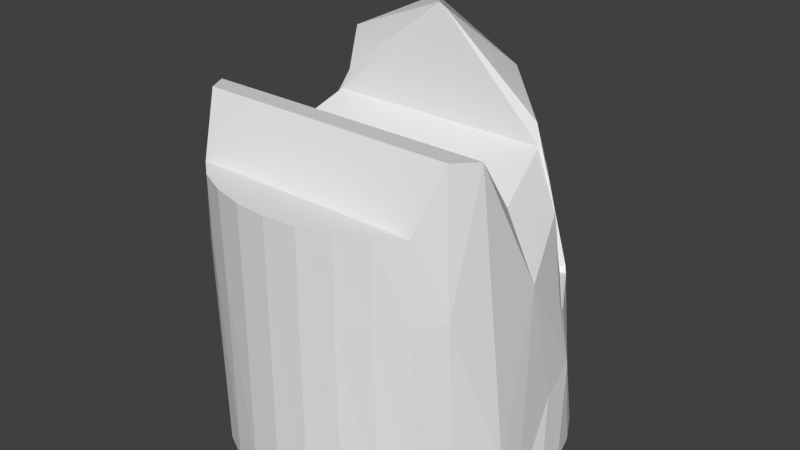 # Source: airliner_cockpit_int.blend  (saved by Blender 2.68.0; exported with 4.5.12 LTS)
import bpy
from mathutils import Matrix  # noqa: F401  (used for matrix-valued properties, if any)

bpy.ops.wm.read_factory_settings(use_empty=True)
scene = bpy.context.scene
scene.name = 'Scene'

# ---- collections
col_collection_1 = bpy.data.collections.new('Collection 1'); scene.collection.children.link(col_collection_1)

# ---- world
world_world = bpy.data.worlds.new('World'); scene.world = world_world
world_world.color = (0.05088, 0.05088, 0.05088)
world_world.use_sun_shadow = False
world_world.sun_shadow_jitter_overblur = 0.0
world_world.cycles.sampling_method = 'MANUAL'
world_world.cycles.sample_map_resolution = 256

# ---- meshes
me_cylinder = bpy.data.meshes.new('Cylinder')
me_cylinder.from_pydata([(0.0, 0.625, -1.174), (0.1219, 0.613, -1.174), (0.2392, 0.5774, -1.174), (0.3472, 0.5197, -1.174), (0.4419, 0.4419, -1.174), (0.5197, 0.3472, -1.174), (0.5774, 0.2392, -1.174), (0.613, 0.1219, -1.174), (0.625, 2.235e-07, -1.174), (0.613, -0.1219, -1.174), (0.5774, -0.2392, -1.174), (0.5197, -0.3472, -1.174), (0.4419, -0.4419, -1.174), (0.3472, -0.5197, -1.174), (0.2392, -0.5774, -1.174), (0.1219, -0.613, -1.174), (-2.037e-07, -0.625, -1.174), (-0.1219, -0.613, -1.174), (-0.2392, -0.5774, -1.174), (-0.3472, -0.5197, -1.174), (-0.4419, -0.4419, -1.174), (-0.5197, -0.3472, -1.174), (-0.5774, -0.2392, -1.174), (-0.613, -0.1219, -1.174), (-0.625, 7.798e-07, -1.174), (-0.613, 0.1219, -1.174), (-0.5774, 0.2392, -1.174), (-0.5197, 0.3472, -1.174), (-0.4419, 0.4419, -1.174), (-0.3472, 0.5197, -1.174), (-0.2392, 0.5774, -1.174), (-0.1219, 0.613, -1.174), (0.0, 0.625, -0.6295), (0.0, 0.5484, -0.3012), (0.3821, 0.468, -0.6304), (0.4795, -0.3686, 0.07673), (0.5092, -0.386, -0.4253), (0.4264, -0.4675, -0.1379), (0.4331, -0.4675, -0.4253), (0.3472, -0.5344, -0.1379), (0.3403, -0.5344, -0.4253), (0.2392, -0.5841, -0.1379), (0.2344, -0.5841, -0.4253), (0.1219, -0.6147, -0.1379), (0.1195, -0.6147, -0.4253), (-2.037e-07, -0.625, -0.1379), (-2.037e-07, -0.625, -0.4253), (-0.1219, -0.6147, -0.1379), (-0.1195, -0.6147, -0.4253), (-0.2392, -0.5841, -0.1379), (-0.2344, -0.5841, -0.4253), (-0.3472, -0.5344, -0.1379), (-0.3403, -0.5344, -0.4253), (-0.4264, -0.4675, -0.1379), (-0.4331, -0.4675, -0.4253), (-0.4795, -0.3686, 0.07673), (-0.5092, -0.386, -0.4253), (-0.3821, 0.468, -0.6304), (0.0, 0.2063, 0.3183), (0.0, 0.4791, -0.1377), (0.3282, 0.4684, -0.4493), (0.24, 0.4689, -0.2794), (0.1068, 0.4694, -0.1729), (-0.3282, 0.4684, -0.4493), (-0.24, 0.4689, -0.2794), (-0.1068, 0.4694, -0.1729), (-0.1402, 0.5539, -0.4532), (0.1402, 0.5539, -0.4532), (0.1607, 0.5717, -0.63), (-0.1607, 0.5717, -0.63), (0.3724, 0.4501, -0.6569), (-0.5806, -0.03303, -0.4238), (0.5694, -0.03303, -0.4238), (-0.3724, 0.4501, -0.6569), (-0.2661, 0.4482, -0.2374), (0.2661, 0.4482, -0.2374), (0.3991, 0.198, 0.001248), (-0.3991, 0.198, 0.001248), (-0.5375, 0.1966, -0.6267), (0.5375, 0.1966, -0.6267), (0.0, 0.1848, 0.3466), (0.3308, 0.1679, 0.1861), (-0.3308, 0.1679, 0.1861), (0.519, 0.1442, -0.2586), (-0.519, 0.1442, -0.2586), (-0.5514, 0.1629, -0.5959), (0.5514, 0.1629, -0.5959), (0.5664, 0.2147, -0.84), (-0.5664, 0.2147, -0.84), (0.5852, 0.07559, -0.8978), (-0.5852, 0.07559, -0.8978), (-0.3218, 0.186, 0.02184), (0.3224, 0.186, 0.02184), (0.5314, -0.2749, 0.06393), (-0.5409, -0.2749, 0.06393), (0.6033, -0.2128, -1.003), (-0.6046, -0.2128, -1.003), (-0.3987, 0.4496, -0.6544), (0.3987, 0.4496, -0.6544), (0.5431, 0.1995, -0.632), (-0.5431, 0.1995, -0.632), (-0.2806, 0.4553, -0.2491), (0.2806, 0.4553, -0.2491), (0.3833, 0.1983, 0.01377), (-0.3833, 0.1983, 0.01377), (0.006678, 0.4626, -0.04395), (-0.006678, 0.4626, -0.04395), (0.01088, 0.2061, 0.3097), (-0.01088, 0.2061, 0.3097), (-0.4199, 0.1796, -0.06905), (0.4207, 0.1796, -0.06905), (0.4717, -0.05814, -0.1774), (-0.4774, -0.05814, -0.1774), (-0.05854, -0.2749, 0.06393), (0.05549, -0.2749, 0.06393), (0.04957, -0.05814, -0.1774), (-0.05136, -0.05814, -0.1774), (-0.05854, -0.5213, -0.2072), (0.05549, -0.5213, -0.2072), (0.04957, -0.1893, -0.464), (-0.05136, -0.1893, -0.464)], [], [(112, 84, 109), (0, 31, 30, 29, 28, 27, 26, 25, 24, 23, 22, 21, 20, 19, 18, 17, 16, 15, 14, 13, 12, 11, 10, 9, 8, 7, 6, 5, 4, 3, 2, 1), (8, 9, 89), (7, 8, 89), (56, 55, 53), (54, 56, 53), (38, 37, 36), (38, 40, 39, 37), (56, 94, 55), (36, 35, 93), (40, 42, 41, 39), (11, 12, 38, 36), (20, 21, 56, 54), (42, 44, 43, 41), (19, 20, 54, 52), (12, 13, 40, 38), (44, 46, 45, 43), (96, 56, 21), (36, 93, 95), (46, 48, 47, 45), (56, 96, 94), (11, 36, 95), (48, 50, 49, 47), (18, 19, 52, 50), (13, 14, 42, 40), (50, 52, 51, 49), (17, 18, 50, 48), (14, 15, 44, 42), (52, 54, 53, 51), (16, 17, 48, 46), (15, 16, 46, 44), (36, 37, 35), (30, 31, 69), (32, 69, 31), (31, 0, 32), (3, 4, 34), (3, 68, 2), (1, 2, 68), (34, 68, 3), (1, 68, 32), (0, 1, 32), (29, 30, 69), (69, 57, 29), (29, 57, 28), (34, 67, 68), (68, 67, 32), (33, 32, 67), (66, 32, 33), (32, 66, 69), (69, 66, 57), (63, 57, 66), (64, 63, 66), (65, 64, 66), (66, 33, 65), (65, 33, 59), (59, 33, 62), (62, 33, 67), (67, 61, 62), (67, 60, 61), (67, 34, 60), (72, 83, 86), (71, 85, 84), (87, 86, 99), (86, 79, 99), (72, 86, 87), (71, 88, 85), (72, 87, 89), (71, 90, 88), (104, 91, 109), (103, 110, 92), (107, 103, 92), (89, 9, 72), (90, 71, 23), (95, 93, 72), (96, 71, 94), (95, 72, 9), (96, 23, 71), (10, 11, 95), (21, 22, 96), (22, 23, 96), (9, 10, 95), (24, 25, 90), (23, 24, 90), (81, 58, 80), (58, 82, 80), (76, 103, 107, 58, 81), (82, 58, 108, 104, 77), (35, 55, 94, 113, 114, 93), (53, 37, 39, 41, 43, 45, 47, 49, 51), (55, 35, 37, 53), (110, 111, 115, 116, 112, 109), (83, 72, 111), (84, 112, 71), (106, 65, 59), (62, 105, 59), (74, 64, 65), (75, 62, 61), (111, 110, 83), (78, 77, 84), (76, 79, 83), (94, 71, 112), (86, 83, 79), (72, 93, 111), (85, 78, 84), (107, 108, 106, 105), (75, 61, 102), (74, 101, 64), (102, 60, 70), (63, 101, 73), (70, 60, 34), (63, 73, 57), (61, 60, 102), (101, 63, 64), (6, 7, 87), (89, 87, 7), (90, 25, 88), (88, 25, 26), (4, 98, 34), (28, 57, 97), (4, 5, 87), (5, 6, 87), (88, 26, 27), (27, 28, 88), (34, 98, 70), (57, 73, 97), (85, 100, 78), (85, 88, 100), (79, 70, 98), (97, 73, 78), (97, 78, 100), (99, 79, 98), (87, 99, 98), (97, 100, 88), (88, 28, 97), (98, 4, 87), (77, 101, 74), (76, 75, 102), (103, 75, 76), (74, 104, 77), (106, 59, 105), (108, 58, 107), (108, 91, 104), (92, 110, 109, 91), (109, 77, 104), (110, 103, 76), (107, 92, 91, 108), (77, 109, 84), (76, 83, 110), (105, 62, 75), (65, 106, 74), (114, 115, 111, 93), (94, 112, 116, 113), (116, 115, 119, 120), (117, 120, 119, 118), (113, 116, 120, 117), (114, 113, 117, 118), (115, 114, 118, 119)])
_uv = me_cylinder.uv_layers.new(name='UVMap')
_uv.uv.foreach_set('vector', [0.2277, 0.7728, 0.05298, 0.5982, 0.228, 0.4235, 0.8459, 0.1111, 0.8745, 0.1142, 0.9019, 0.1229, 0.9271, 0.1367, 0.9491, 0.1552, 0.9671, 0.1777, 0.9804, 0.2032, 0.9885, 0.2308, 0.991, 0.2595, 0.9878, 0.2881, 0.9792, 0.3155, 0.9653, 0.3407, 0.9468, 0.3627, 0.9244, 0.3807, 0.8988, 0.394, 0.8712, 0.402, 0.8426, 0.4045, 0.814, 0.4014, 0.7865, 0.3927, 0.7613, 0.3789, 0.7393, 0.3604, 0.7213, 0.3379, 0.708, 0.3124, 0.7, 0.2848, 0.6975, 0.2561, 0.7006, 0.2275, 0.7093, 0.2001, 0.7231, 0.1749, 0.7416, 0.1529, 0.7641, 0.1349, 0.7896, 0.1216, 0.8172, 0.1136, 0.08383, 0.08111, 0.1046, 0.0677, 0.1025, 0.1365, 0.06348, 0.09509, 0.08383, 0.08111, 0.1025, 0.1365, 0.3737, 0.1542, 0.3462, 0.2152, 0.345, 0.1894, 0.3591, 0.1489, 0.3737, 0.1542, 0.345, 0.1894, 0.2329, 0.1547, 0.2489, 0.1894, 0.2192, 0.1609, 0.2329, 0.1547, 0.2479, 0.1487, 0.2598, 0.1829, 0.2489, 0.1894, 0.3737, 0.1542, 0.3601, 0.2192, 0.3462, 0.2152, 0.2192, 0.1609, 0.2488, 0.2144, 0.2378, 0.2199, 0.2479, 0.1487, 0.2633, 0.144, 0.2717, 0.1773, 0.2598, 0.1829, 0.156, 0.03884, 0.1812, 0.02814, 0.2329, 0.1547, 0.2192, 0.1609, 0.3992, 0.016, 0.4261, 0.02415, 0.3737, 0.1542, 0.3591, 0.1489, 0.2633, 0.144, 0.279, 0.1409, 0.2839, 0.1737, 0.2717, 0.1773, 0.372, 0.009659, 0.3992, 0.016, 0.3591, 0.1489, 0.3432, 0.144, 0.1812, 0.02814, 0.2071, 0.01903, 0.2479, 0.1487, 0.2329, 0.1547, 0.279, 0.1409, 0.2949, 0.1395, 0.2963, 0.172, 0.2839, 0.1737, 0.4471, 0.07528, 0.3737, 0.1542, 0.4261, 0.02415, 0.2192, 0.1609, 0.2378, 0.2199, 0.1409, 0.09051, 0.2949, 0.1395, 0.3109, 0.1392, 0.3089, 0.1722, 0.2963, 0.172, 0.3737, 0.1542, 0.4471, 0.07528, 0.3601, 0.2192, 0.156, 0.03884, 0.2192, 0.1609, 0.1409, 0.09051, 0.3109, 0.1392, 0.3271, 0.1408, 0.3214, 0.1744, 0.3089, 0.1722, 0.3444, 0.005291, 0.372, 0.009659, 0.3432, 0.144, 0.3271, 0.1408, 0.2071, 0.01903, 0.2336, 0.01169, 0.2633, 0.144, 0.2479, 0.1487, 0.3271, 0.1408, 0.3432, 0.144, 0.334, 0.1789, 0.3214, 0.1744, 0.3165, 0.003049, 0.3444, 0.005291, 0.3271, 0.1408, 0.3109, 0.1392, 0.2336, 0.01169, 0.2608, 0.006305, 0.279, 0.1409, 0.2633, 0.144, 0.3432, 0.144, 0.3591, 0.1489, 0.345, 0.1894, 0.334, 0.1789, 0.2885, 0.003049, 0.3165, 0.003049, 0.3109, 0.1392, 0.2949, 0.1395, 0.2608, 0.006305, 0.2885, 0.003049, 0.2949, 0.1395, 0.279, 0.1409, 0.2192, 0.1609, 0.2489, 0.1894, 0.2488, 0.2144, 0.6347, 0.01274, 0.6548, 0.0125, 0.6479, 0.1013, 0.6748, 0.1005, 0.6479, 0.1013, 0.6548, 0.0125, 0.6548, 0.0125, 0.6752, 0.0125, 0.6748, 0.1005, 0.7357, 0.01372, 0.7559, 0.01461, 0.7416, 0.1039, 0.7357, 0.01372, 0.7018, 0.1015, 0.7156, 0.01304, 0.6955, 0.01265, 0.7156, 0.01304, 0.7018, 0.1015, 0.7416, 0.1039, 0.7018, 0.1015, 0.7357, 0.01372, 0.6955, 0.01265, 0.7018, 0.1015, 0.6748, 0.1005, 0.6752, 0.0125, 0.6955, 0.01265, 0.6748, 0.1005, 0.6146, 0.01328, 0.6347, 0.01274, 0.6479, 0.1013, 0.6479, 0.1013, 0.608, 0.1035, 0.6146, 0.01328, 0.6146, 0.01328, 0.608, 0.1035, 0.5944, 0.01403, 0.7416, 0.1039, 0.6979, 0.1302, 0.7018, 0.1015, 0.7018, 0.1015, 0.6979, 0.1302, 0.6748, 0.1005, 0.6746, 0.1539, 0.6748, 0.1005, 0.6979, 0.1302, 0.6515, 0.13, 0.6748, 0.1005, 0.6746, 0.1539, 0.6748, 0.1005, 0.6515, 0.13, 0.6479, 0.1013, 0.6479, 0.1013, 0.6515, 0.13, 0.608, 0.1035, 0.6181, 0.1331, 0.608, 0.1035, 0.6515, 0.13, 0.6338, 0.1607, 0.6181, 0.1331, 0.6515, 0.13, 0.6562, 0.178, 0.6338, 0.1607, 0.6515, 0.13, 0.6515, 0.13, 0.6746, 0.1539, 0.6562, 0.178, 0.6562, 0.178, 0.6746, 0.1539, 0.6745, 0.183, 0.6745, 0.183, 0.6746, 0.1539, 0.6929, 0.1781, 0.6929, 0.1781, 0.6746, 0.1539, 0.6979, 0.1302, 0.6979, 0.1302, 0.7155, 0.161, 0.6929, 0.1781, 0.6979, 0.1302, 0.7314, 0.1335, 0.7155, 0.161, 0.6979, 0.1302, 0.7416, 0.1039, 0.7314, 0.1335, 0.1106, 0.7994, 0.1226, 0.7837, 0.1297, 0.8208, 0.0347, 0.7967, 0.01526, 0.8225, 0.02314, 0.7829, 0.08574, 0.162, 0.1216, 0.1973, 0.1112, 0.1957, 0.1297, 0.8208, 0.135, 0.8274, 0.1339, 0.8281, 0.1739, 0.2037, 0.1216, 0.1973, 0.08574, 0.162, 0.4251, 0.1967, 0.512, 0.1437, 0.4789, 0.1844, 0.1739, 0.2037, 0.08574, 0.162, 0.1025, 0.1365, 0.4251, 0.1967, 0.4918, 0.1191, 0.512, 0.1437, 0.02353, 0.7457, 0.03217, 0.7439, 0.02385, 0.757, 0.1227, 0.7455, 0.1223, 0.7566, 0.1144, 0.7439, 0.0759, 0.7034, 0.1227, 0.7455, 0.1144, 0.7439, 0.1025, 0.1365, 0.1046, 0.0677, 0.1739, 0.2037, 0.4918, 0.1191, 0.4251, 0.1967, 0.4819, 0.04804, 0.1409, 0.09051, 0.2378, 0.2199, 0.1739, 0.2037, 0.4471, 0.07528, 0.4251, 0.1967, 0.3601, 0.2192, 0.1409, 0.09051, 0.1739, 0.2037, 0.1046, 0.0677, 0.4471, 0.07528, 0.4819, 0.04804, 0.4251, 0.1967, 0.1295, 0.05286, 0.156, 0.03884, 0.1409, 0.09051, 0.4261, 0.02415, 0.4547, 0.03555, 0.4471, 0.07528, 0.4547, 0.03555, 0.4819, 0.04804, 0.4471, 0.07528, 0.1046, 0.0677, 0.1295, 0.05286, 0.1409, 0.09051, 0.5049, 0.0596, 0.5275, 0.07179, 0.4918, 0.1191, 0.4819, 0.04804, 0.5049, 0.0596, 0.4918, 0.1191, 0.116, 0.7176, 0.07424, 0.702, 0.0741, 0.6972, 0.07424, 0.702, 0.03018, 0.7203, 0.0741, 0.6972, 0.1248, 0.7472, 0.1227, 0.7455, 0.0759, 0.7034, 0.07424, 0.702, 0.116, 0.7176, 0.03018, 0.7203, 0.07424, 0.702, 0.07255, 0.7035, 0.02353, 0.7457, 0.02129, 0.7475, 0.2488, 0.2144, 0.3462, 0.2152, 0.3601, 0.2192, 0.3068, 0.2293, 0.2881, 0.2304, 0.2378, 0.2199, 0.345, 0.1894, 0.2489, 0.1894, 0.2598, 0.1829, 0.2717, 0.1773, 0.2839, 0.1737, 0.2963, 0.172, 0.3089, 0.1722, 0.3214, 0.1744, 0.334, 0.1789, 0.3462, 0.2152, 0.2488, 0.2144, 0.2489, 0.1894, 0.345, 0.1894, 0.8093, 0.4235, 0.8098, 0.7728, 0.5531, 0.7728, 0.4832, 0.7728, 0.2277, 0.7728, 0.228, 0.4235, 0.1226, 0.7837, 0.1106, 0.7994, 0.1045, 0.7812, 0.02314, 0.7829, 0.03905, 0.78, 0.0347, 0.7967, 0.06945, 0.9538, 0.05564, 0.9348, 0.07079, 0.9403, 0.08625, 0.9357, 0.07136, 0.9538, 0.07079, 0.9403, 0.0327, 0.9253, 0.03687, 0.9189, 0.05564, 0.9348, 0.1097, 0.9275, 0.08625, 0.9357, 0.1059, 0.9209, 0.8098, 0.7728, 0.8093, 0.4235, 0.9841, 0.5981, 0.009562, 0.8294, 0.02235, 0.7479, 0.02314, 0.7829, 0.1238, 0.7436, 0.135, 0.8274, 0.1226, 0.7837, 0.3601, 0.2192, 0.4251, 0.1967, 0.3927, 0.2296, 0.1297, 0.8208, 0.1226, 0.7837, 0.135, 0.8274, 0.1739, 0.2037, 0.2378, 0.2199, 0.2072, 0.2314, 0.01526, 0.8225, 0.009562, 0.8294, 0.02314, 0.7829, 0.07171, 0.9923, 0.0686, 0.9922, 0.06945, 0.9538, 0.07136, 0.9538, 0.1097, 0.9275, 0.1059, 0.9209, 0.1118, 0.9256, 0.0327, 0.9253, 0.03077, 0.9233, 0.03687, 0.9189, 0.1118, 0.9256, 0.1203, 0.8968, 0.1335, 0.8684, 0.02406, 0.894, 0.03077, 0.9233, 0.0128, 0.8657, 0.1335, 0.8684, 0.1203, 0.8968, 0.1291, 0.8704, 0.02406, 0.894, 0.0128, 0.8657, 0.01696, 0.8677, 0.1059, 0.9209, 0.1203, 0.8968, 0.1118, 0.9256, 0.03077, 0.9233, 0.02406, 0.894, 0.03687, 0.9189, 0.04331, 0.1094, 0.06348, 0.09509, 0.08574, 0.162, 0.1025, 0.1365, 0.08574, 0.162, 0.06348, 0.09509, 0.4918, 0.1191, 0.5275, 0.07179, 0.512, 0.1437, 0.512, 0.1437, 0.5275, 0.07179, 0.5501, 0.08437, 0.003666, 0.1391, 0.06179, 0.2268, 0.05617, 0.2337, 0.5945, 0.1106, 0.5523, 0.2151, 0.5443, 0.2081, 0.003666, 0.1391, 0.02333, 0.124, 0.08574, 0.162, 0.02333, 0.124, 0.04331, 0.1094, 0.08574, 0.162, 0.512, 0.1437, 0.5501, 0.08437, 0.5724, 0.09723, 0.5724, 0.09723, 0.5945, 0.1106, 0.512, 0.1437, 0.1291, 0.8704, 0.1308, 0.866, 0.1335, 0.8684, 0.01696, 0.8677, 0.0128, 0.8657, 0.01524, 0.8634, 0.01526, 0.8225, 0.01066, 0.8302, 0.009562, 0.8294, 0.4789, 0.1844, 0.512, 0.1437, 0.4895, 0.1815, 0.135, 0.8274, 0.1335, 0.8684, 0.1308, 0.866, 0.01524, 0.8634, 0.0128, 0.8657, 0.009562, 0.8294, 0.01524, 0.8634, 0.009562, 0.8294, 0.01066, 0.8302, 0.1339, 0.8281, 0.135, 0.8274, 0.1308, 0.866, 0.08574, 0.162, 0.1112, 0.1957, 0.06179, 0.2268, 0.5443, 0.2081, 0.4895, 0.1815, 0.512, 0.1437, 0.512, 0.1437, 0.5945, 0.1106, 0.5443, 0.2081, 0.06179, 0.2268, 0.003666, 0.1391, 0.08574, 0.162, 0.009562, 0.9725, 0.03077, 0.9233, 0.0327, 0.9253, 0.13, 0.9761, 0.1097, 0.9275, 0.1118, 0.9256, 0.1275, 0.9775, 0.1097, 0.9275, 0.13, 0.9761, 0.0327, 0.9253, 0.01197, 0.974, 0.009562, 0.9725, 0.06945, 0.9538, 0.07079, 0.9403, 0.07136, 0.9538, 0.07255, 0.7035, 0.07424, 0.702, 0.0759, 0.7034, 0.07255, 0.7035, 0.03217, 0.7439, 0.02353, 0.7457, 0.1144, 0.7439, 0.1223, 0.7566, 0.02385, 0.757, 0.03217, 0.7439, 0.02385, 0.757, 0.02235, 0.7479, 0.02353, 0.7457, 0.1223, 0.7566, 0.1227, 0.7455, 0.1238, 0.7436, 0.0759, 0.7034, 0.1144, 0.7439, 0.03217, 0.7439, 0.07255, 0.7035, 0.02235, 0.7479, 0.02385, 0.757, 0.02314, 0.7829, 0.1238, 0.7436, 0.1226, 0.7837, 0.1223, 0.7566, 0.07136, 0.9538, 0.08625, 0.9357, 0.1097, 0.9275, 0.05564, 0.9348, 0.06945, 0.9538, 0.0327, 0.9253, 0.2881, 0.2304, 0.2485, 0.2618, 0.2072, 0.2314, 0.2378, 0.2199, 0.3601, 0.2192, 0.3927, 0.2296, 0.3458, 0.2664, 0.3068, 0.2293, 0.4832, 0.7728, 0.5531, 0.7728, 0.5532, 0.9186, 0.4833, 0.9186, 0.3055, 0.27, 0.3066, 0.2937, 0.2882, 0.2933, 0.2869, 0.2696, 0.3068, 0.2293, 0.3458, 0.2664, 0.3066, 0.2937, 0.3055, 0.27, 0.2881, 0.2304, 0.3068, 0.2293, 0.3055, 0.27, 0.2869, 0.2696, 0.2485, 0.2618, 0.2881, 0.2304, 0.2869, 0.2696, 0.2882, 0.2933])
me_cylinder.use_remesh_preserve_volume = False
me_cylinder.use_remesh_preserve_attributes = False
me_cylinder.use_mirror_vertex_groups = False
me_cylinder.update()
me_windowfaces = bpy.data.meshes.new('windowfaces')
me_windowfaces.from_pydata([(0.0, 0.2063, 0.3183), (0.3724, 0.4501, -0.6569), (-0.3724, 0.4501, -0.6569), (0.0, 0.463, -0.03897), (-0.2661, 0.4482, -0.2374), (0.2661, 0.4482, -0.2374), (0.3991, 0.198, 0.001248), (-0.3991, 0.198, 0.001248), (-0.5375, 0.1966, -0.6267), (0.5375, 0.1966, -0.6267), (-0.2751, 0.4567, -0.2335), (0.2751, 0.4567, -0.2335)], [], [(7, 8, 2, 10), (9, 6, 11, 1), (3, 0, 7, 4), (0, 3, 5, 6)])
_uv = me_windowfaces.uv_layers.new(name='UVMap')
_uv.uv.foreach_set('vector', [0.0237, 0.9792, 0.02489, 0.0241, 0.9763, 0.02393, 0.9761, 0.9797, 0.9757, 0.02204, 0.9756, 0.9788, 0.02448, 0.9785, 0.02465, 0.02293, 0.9757, 0.9785, 0.0242, 0.9791, 0.02488, 0.02195, 0.9746, 0.02308, 0.9754, 0.9791, 0.02392, 0.9798, 0.02366, 0.025, 0.9747, 0.02387])
me_windowfaces.use_remesh_preserve_volume = False
me_windowfaces.use_remesh_preserve_attributes = False
me_windowfaces.use_mirror_vertex_groups = False
me_windowfaces.update()

# ---- objects
ob_main = bpy.data.objects.new('main', me_cylinder)
ob_window = bpy.data.objects.new('window', me_windowfaces)

# ---- transforms, parenting, visibility, modifiers, constraints
ob_main.location = (0.0, 0.0, 0.0)
ob_main.lineart.crease_threshold = 0.0
ob_window.parent = ob_main
ob_window.location = (0.0, 0.0, 0.0)
ob_window.hide_viewport = True
ob_window.lineart.crease_threshold = 0.0

# ---- collection membership
col_collection_1.objects.link(ob_main)
col_collection_1.objects.link(ob_window)

# ---- scene / render settings (as saved in the file)
scene.frame_start = 1; scene.frame_end = 250; scene.frame_set(18)
scene.render.engine = 'BLENDER_EEVEE_NEXT'
scene.render.image_settings.color_mode = 'RGB'
scene.render.image_settings.compression = 90
scene.render.resolution_percentage = 50
scene.render.dither_intensity = 0.0
scene.render.bake_margin = 2
scene.render.bake_bias = 0.0
scene.cycles.use_denoising = False
scene.cycles.samples = 10
scene.cycles.sampling_pattern = 'TABULATED_SOBOL'
scene.cycles.light_sampling_threshold = 0.0
scene.cycles.use_adaptive_sampling = False
scene.cycles.use_light_tree = False
scene.cycles.blur_glossy = 0.0
scene.cycles.volume_bounces = 1
scene.cycles.pixel_filter_type = 'GAUSSIAN'
scene.cycles.sample_clamp_indirect = 0.0
scene.view_settings.view_transform = 'Standard'
bpy.context.view_layer.update()

# ---- added for rendering (the .blend has no active camera and no usable light): camera, sun
cam_auto = bpy.data.cameras.new('AutoCamera')
cam_auto.lens = 50.0
cam_auto.sensor_width = 36.0
cam_auto.clip_end = 1000.0
ob_auto_camera = bpy.data.objects.new('AutoCamera', cam_auto)
scene.collection.objects.link(ob_auto_camera)
ob_auto_camera.location = (2.15774, -2.58928, 1.31228)
ob_auto_camera.rotation_euler = (1.09748, -7.21219e-08, 0.694738)
scene.camera = ob_auto_camera
light_auto_sun = bpy.data.lights.new('AutoSun', 'SUN')
light_auto_sun.energy = 3.0
light_auto_sun.angle = 0.0523599
ob_auto_sun = bpy.data.objects.new('AutoSun', light_auto_sun)
scene.collection.objects.link(ob_auto_sun)
ob_auto_sun.rotation_euler = (0.872665, 0.174533, 0.523599)
bpy.context.view_layer.update()
